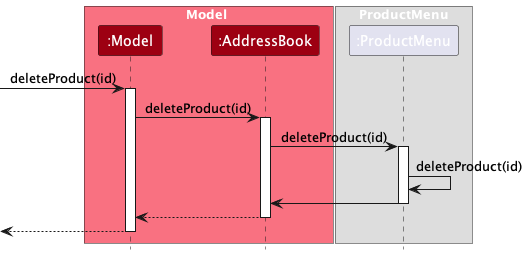

The diagram above was rendered by PlantUML. Its source (embedded in the PNG):
@startuml
!include style.puml
skinparam ArrowFontStyle plain

box Model MODEL_COLOR_T1
participant ":Model" as Model MODEL_COLOR
participant ":AddressBook" as AddressBook MODEL_COLOR
end box

box ProductMenu
participant ":ProductMenu" as ProductMenu
end box

[-> Model : deleteProduct(id)
activate Model

Model -> AddressBook : deleteProduct(id)
activate AddressBook

AddressBook -> ProductMenu :deleteProduct(id)
activate ProductMenu

ProductMenu -> ProductMenu :deleteProduct(id)
ProductMenu -> AddressBook
deactivate ProductMenu

AddressBook --> Model :
deactivate AddressBook

[<-- Model
deactivate Model

@enduml